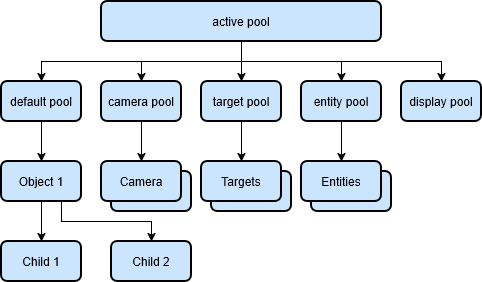

The diagram above was exported from draw.io. Its source (the exported page's mxGraphModel, read from the mxfile embedded in the PNG):
<mxGraphModel dx="1364" dy="907" grid="1" gridSize="10" guides="1" tooltips="1" connect="1" arrows="1" fold="1" page="1" pageScale="1" pageWidth="850" pageHeight="1100" math="0" shadow="0">
  <root>
    <mxCell id="0" />
    <mxCell id="1" parent="0" />
    <mxCell id="su3f-E2T6HT0pXomvJlX-1" parent="1" style="rounded=1;whiteSpace=wrap;html=1;strokeWidth=2;fillColor=#CCE5FF;" value="active pool" vertex="1">
      <mxGeometry height="40" width="280" x="140" y="200" as="geometry" />
    </mxCell>
    <mxCell id="su3f-E2T6HT0pXomvJlX-2" parent="1" style="rounded=1;whiteSpace=wrap;html=1;strokeWidth=2;fillColor=#CCE5FF;" value="display pool" vertex="1">
      <mxGeometry height="40" width="80" x="440" y="280" as="geometry" />
    </mxCell>
    <mxCell id="9mw4DfJtYXHmt1lGtRXn-6" edge="1" parent="1" source="su3f-E2T6HT0pXomvJlX-3" style="edgeStyle=orthogonalEdgeStyle;rounded=0;orthogonalLoop=1;jettySize=auto;html=1;entryX=0.5;entryY=0;entryDx=0;entryDy=0;" target="9mw4DfJtYXHmt1lGtRXn-3">
      <mxGeometry relative="1" as="geometry" />
    </mxCell>
    <mxCell id="su3f-E2T6HT0pXomvJlX-3" parent="1" style="rounded=1;whiteSpace=wrap;html=1;strokeWidth=2;fillColor=#CCE5FF;" value="camera pool" vertex="1">
      <mxGeometry height="40" width="80" x="140" y="280" as="geometry" />
    </mxCell>
    <mxCell id="su3f-E2T6HT0pXomvJlX-4" parent="1" style="rounded=1;whiteSpace=wrap;html=1;strokeWidth=2;fillColor=#CCE5FF;" value="target pool" vertex="1">
      <mxGeometry height="40" width="80" x="240" y="280" as="geometry" />
    </mxCell>
    <mxCell id="9mw4DfJtYXHmt1lGtRXn-18" edge="1" parent="1" source="su3f-E2T6HT0pXomvJlX-5" style="edgeStyle=orthogonalEdgeStyle;rounded=0;orthogonalLoop=1;jettySize=auto;html=1;exitX=0.5;exitY=1;exitDx=0;exitDy=0;entryX=0.5;entryY=0;entryDx=0;entryDy=0;" target="9mw4DfJtYXHmt1lGtRXn-17">
      <mxGeometry relative="1" as="geometry" />
    </mxCell>
    <mxCell id="su3f-E2T6HT0pXomvJlX-5" parent="1" style="rounded=1;whiteSpace=wrap;html=1;strokeWidth=2;fillColor=#CCE5FF;" value="entity pool" vertex="1">
      <mxGeometry height="40" width="80" x="340" y="280" as="geometry" />
    </mxCell>
    <mxCell id="9mw4DfJtYXHmt1lGtRXn-7" edge="1" parent="1" source="su3f-E2T6HT0pXomvJlX-6" style="edgeStyle=orthogonalEdgeStyle;rounded=0;orthogonalLoop=1;jettySize=auto;html=1;exitX=0.5;exitY=1;exitDx=0;exitDy=0;entryX=0.5;entryY=0;entryDx=0;entryDy=0;" target="9mw4DfJtYXHmt1lGtRXn-4">
      <mxGeometry relative="1" as="geometry" />
    </mxCell>
    <mxCell id="su3f-E2T6HT0pXomvJlX-6" parent="1" style="rounded=1;whiteSpace=wrap;html=1;strokeWidth=2;fillColor=#CCE5FF;" value="default pool" vertex="1">
      <mxGeometry height="40" width="80" x="40" y="280" as="geometry" />
    </mxCell>
    <mxCell id="su3f-E2T6HT0pXomvJlX-12" edge="1" parent="1" source="su3f-E2T6HT0pXomvJlX-6" style="endArrow=none;html=1;rounded=0;exitX=0.5;exitY=0;exitDx=0;exitDy=0;entryX=0.5;entryY=1;entryDx=0;entryDy=0;endFill=0;edgeStyle=orthogonalEdgeStyle;startArrow=classic;startFill=1;" target="su3f-E2T6HT0pXomvJlX-1" value="">
      <mxGeometry height="50" relative="1" width="50" as="geometry">
        <mxPoint x="280" y="310" as="sourcePoint" />
        <mxPoint x="330" y="260" as="targetPoint" />
      </mxGeometry>
    </mxCell>
    <mxCell id="su3f-E2T6HT0pXomvJlX-13" edge="1" parent="1" source="su3f-E2T6HT0pXomvJlX-3" style="endArrow=none;html=1;rounded=0;exitX=0.5;exitY=0;exitDx=0;exitDy=0;entryX=0.5;entryY=1;entryDx=0;entryDy=0;endFill=0;edgeStyle=orthogonalEdgeStyle;startArrow=classic;startFill=1;" target="su3f-E2T6HT0pXomvJlX-1" value="">
      <mxGeometry height="50" relative="1" width="50" as="geometry">
        <mxPoint x="90" y="290" as="sourcePoint" />
        <mxPoint x="287" y="250" as="targetPoint" />
      </mxGeometry>
    </mxCell>
    <mxCell id="su3f-E2T6HT0pXomvJlX-14" edge="1" parent="1" source="su3f-E2T6HT0pXomvJlX-2" style="endArrow=none;html=1;rounded=0;exitX=0.5;exitY=0;exitDx=0;exitDy=0;endFill=0;edgeStyle=orthogonalEdgeStyle;startArrow=classic;startFill=1;" value="">
      <mxGeometry height="50" relative="1" width="50" as="geometry">
        <Array as="points">
          <mxPoint x="480" y="260" />
          <mxPoint x="280" y="260" />
        </Array>
        <mxPoint x="190" y="290" as="sourcePoint" />
        <mxPoint x="280" y="240" as="targetPoint" />
      </mxGeometry>
    </mxCell>
    <mxCell id="su3f-E2T6HT0pXomvJlX-15" edge="1" parent="1" source="su3f-E2T6HT0pXomvJlX-5" style="endArrow=none;html=1;rounded=0;exitX=0.5;exitY=0;exitDx=0;exitDy=0;endFill=0;edgeStyle=orthogonalEdgeStyle;entryX=0.5;entryY=1;entryDx=0;entryDy=0;startArrow=classic;startFill=1;" target="su3f-E2T6HT0pXomvJlX-1" value="">
      <mxGeometry height="50" relative="1" width="50" as="geometry">
        <mxPoint x="490" y="290" as="sourcePoint" />
        <mxPoint x="290" y="250" as="targetPoint" />
      </mxGeometry>
    </mxCell>
    <mxCell id="su3f-E2T6HT0pXomvJlX-16" edge="1" parent="1" source="su3f-E2T6HT0pXomvJlX-4" style="endArrow=none;html=1;rounded=0;entryX=0.5;entryY=1;entryDx=0;entryDy=0;exitX=0.5;exitY=0;exitDx=0;exitDy=0;startArrow=classic;startFill=1;" target="su3f-E2T6HT0pXomvJlX-1" value="">
      <mxGeometry height="50" relative="1" width="50" as="geometry">
        <mxPoint x="300" y="300" as="sourcePoint" />
        <mxPoint x="350" y="250" as="targetPoint" />
      </mxGeometry>
    </mxCell>
    <mxCell id="9mw4DfJtYXHmt1lGtRXn-2" parent="1" style="rounded=1;whiteSpace=wrap;html=1;strokeWidth=2;fillColor=#CCE5FF;" value="Camera" vertex="1">
      <mxGeometry height="40" width="80" x="150" y="370" as="geometry" />
    </mxCell>
    <mxCell id="9mw4DfJtYXHmt1lGtRXn-3" parent="1" style="rounded=1;whiteSpace=wrap;html=1;strokeWidth=2;fillColor=#CCE5FF;" value="Camera" vertex="1">
      <mxGeometry height="40" width="80" x="140" y="360" as="geometry" />
    </mxCell>
    <mxCell id="9mw4DfJtYXHmt1lGtRXn-9" edge="1" parent="1" source="9mw4DfJtYXHmt1lGtRXn-4" style="edgeStyle=orthogonalEdgeStyle;rounded=0;orthogonalLoop=1;jettySize=auto;html=1;exitX=0.5;exitY=1;exitDx=0;exitDy=0;entryX=0.5;entryY=0;entryDx=0;entryDy=0;" target="9mw4DfJtYXHmt1lGtRXn-8">
      <mxGeometry relative="1" as="geometry" />
    </mxCell>
    <mxCell id="9mw4DfJtYXHmt1lGtRXn-11" edge="1" parent="1" source="9mw4DfJtYXHmt1lGtRXn-4" style="edgeStyle=orthogonalEdgeStyle;rounded=0;orthogonalLoop=1;jettySize=auto;html=1;exitX=0.75;exitY=1;exitDx=0;exitDy=0;entryX=0.5;entryY=0;entryDx=0;entryDy=0;" target="9mw4DfJtYXHmt1lGtRXn-10">
      <mxGeometry relative="1" as="geometry" />
    </mxCell>
    <mxCell id="9mw4DfJtYXHmt1lGtRXn-4" parent="1" style="rounded=1;whiteSpace=wrap;html=1;strokeWidth=2;fillColor=#CCE5FF;" value="Object 1" vertex="1">
      <mxGeometry height="40" width="80" x="40" y="360" as="geometry" />
    </mxCell>
    <mxCell id="9mw4DfJtYXHmt1lGtRXn-8" parent="1" style="rounded=1;whiteSpace=wrap;html=1;strokeWidth=2;fillColor=#CCE5FF;" value="Child 1" vertex="1">
      <mxGeometry height="40" width="80" x="40" y="440" as="geometry" />
    </mxCell>
    <mxCell id="9mw4DfJtYXHmt1lGtRXn-10" parent="1" style="rounded=1;whiteSpace=wrap;html=1;strokeWidth=2;fillColor=#CCE5FF;" value="Child 2" vertex="1">
      <mxGeometry height="40" width="80" x="150" y="440" as="geometry" />
    </mxCell>
    <mxCell id="9mw4DfJtYXHmt1lGtRXn-12" parent="1" style="rounded=1;whiteSpace=wrap;html=1;strokeWidth=2;fillColor=#CCE5FF;" value="Object 1" vertex="1">
      <mxGeometry height="40" width="80" x="250" y="370" as="geometry" />
    </mxCell>
    <mxCell id="9mw4DfJtYXHmt1lGtRXn-13" parent="1" style="rounded=1;whiteSpace=wrap;html=1;strokeWidth=2;fillColor=#CCE5FF;" value="Targets" vertex="1">
      <mxGeometry height="40" width="80" x="240" y="360" as="geometry" />
    </mxCell>
    <mxCell id="9mw4DfJtYXHmt1lGtRXn-15" edge="1" parent="1" source="su3f-E2T6HT0pXomvJlX-4" style="edgeStyle=orthogonalEdgeStyle;rounded=0;orthogonalLoop=1;jettySize=auto;html=1;entryX=0.5;entryY=0;entryDx=0;entryDy=0;" target="9mw4DfJtYXHmt1lGtRXn-13">
      <mxGeometry relative="1" as="geometry" />
    </mxCell>
    <mxCell id="9mw4DfJtYXHmt1lGtRXn-16" parent="1" style="rounded=1;whiteSpace=wrap;html=1;strokeWidth=2;fillColor=#CCE5FF;" value="Object 1" vertex="1">
      <mxGeometry height="40" width="80" x="350" y="370" as="geometry" />
    </mxCell>
    <mxCell id="9mw4DfJtYXHmt1lGtRXn-17" parent="1" style="rounded=1;whiteSpace=wrap;html=1;strokeWidth=2;fillColor=#CCE5FF;" value="Entities" vertex="1">
      <mxGeometry height="40" width="80" x="340" y="360" as="geometry" />
    </mxCell>
  </root>
</mxGraphModel>